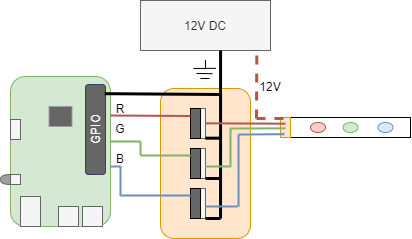

The diagram above was exported from draw.io. Its source (the exported page's mxGraphModel, read from the mxfile embedded in the PNG):
<mxGraphModel dx="635" dy="414" grid="1" gridSize="10" guides="1" tooltips="1" connect="1" arrows="1" fold="1" page="1" pageScale="1" pageWidth="850" pageHeight="1100" math="0" shadow="0">
  <root>
    <mxCell id="0" />
    <mxCell id="1" parent="0" />
    <mxCell id="EoYPwCZVLsdOUe7WgdyT-13" value="" style="group" vertex="1" connectable="0" parent="1">
      <mxGeometry x="50" y="118" width="110" height="150" as="geometry" />
    </mxCell>
    <mxCell id="EoYPwCZVLsdOUe7WgdyT-2" value="" style="rounded=1;whiteSpace=wrap;html=1;fillColor=#d5e8d4;strokeColor=#82b366;" vertex="1" parent="EoYPwCZVLsdOUe7WgdyT-13">
      <mxGeometry x="10" width="100" height="150" as="geometry" />
    </mxCell>
    <mxCell id="EoYPwCZVLsdOUe7WgdyT-3" value="" style="rounded=1;whiteSpace=wrap;html=1;strokeColor=#314354;fontColor=#ffffff;fillColor=#666666;" vertex="1" parent="EoYPwCZVLsdOUe7WgdyT-13">
      <mxGeometry x="85" y="8" width="20" height="90" as="geometry" />
    </mxCell>
    <mxCell id="EoYPwCZVLsdOUe7WgdyT-4" value="" style="rounded=0;whiteSpace=wrap;html=1;fillColor=#f5f5f5;strokeColor=#666666;fontColor=#333333;" vertex="1" parent="EoYPwCZVLsdOUe7WgdyT-13">
      <mxGeometry x="20" y="120" width="20" height="30" as="geometry" />
    </mxCell>
    <mxCell id="EoYPwCZVLsdOUe7WgdyT-5" value="" style="rounded=0;whiteSpace=wrap;html=1;fillColor=#f5f5f5;strokeColor=#666666;fontColor=#333333;" vertex="1" parent="EoYPwCZVLsdOUe7WgdyT-13">
      <mxGeometry x="58" y="130" width="20" height="20" as="geometry" />
    </mxCell>
    <mxCell id="EoYPwCZVLsdOUe7WgdyT-6" value="" style="rounded=0;whiteSpace=wrap;html=1;fillColor=#f5f5f5;strokeColor=#666666;fontColor=#333333;" vertex="1" parent="EoYPwCZVLsdOUe7WgdyT-13">
      <mxGeometry x="82" y="130" width="20" height="20" as="geometry" />
    </mxCell>
    <mxCell id="EoYPwCZVLsdOUe7WgdyT-7" value="" style="rounded=0;whiteSpace=wrap;html=1;fillColor=#f5f5f5;strokeColor=#666666;fontColor=#333333;" vertex="1" parent="EoYPwCZVLsdOUe7WgdyT-13">
      <mxGeometry x="10" y="43" width="10" height="20" as="geometry" />
    </mxCell>
    <mxCell id="EoYPwCZVLsdOUe7WgdyT-8" value="" style="rounded=0;whiteSpace=wrap;html=1;fillColor=#f5f5f5;strokeColor=#666666;fontColor=#333333;" vertex="1" parent="EoYPwCZVLsdOUe7WgdyT-13">
      <mxGeometry x="10" y="98" width="10" height="10" as="geometry" />
    </mxCell>
    <mxCell id="EoYPwCZVLsdOUe7WgdyT-9" value="" style="shape=or;whiteSpace=wrap;html=1;rotation=-180;fillColor=#9E9E9E;strokeColor=#666666;" vertex="1" parent="EoYPwCZVLsdOUe7WgdyT-13">
      <mxGeometry y="98" width="10" height="10" as="geometry" />
    </mxCell>
    <mxCell id="EoYPwCZVLsdOUe7WgdyT-10" value="" style="rounded=0;whiteSpace=wrap;html=1;fontColor=#333333;fillColor=#666666;strokeColor=#9E9E9E;" vertex="1" parent="EoYPwCZVLsdOUe7WgdyT-13">
      <mxGeometry x="48.5" y="30" width="23" height="20" as="geometry" />
    </mxCell>
    <mxCell id="EoYPwCZVLsdOUe7WgdyT-11" value="GPIO" style="text;html=1;align=center;verticalAlign=middle;whiteSpace=wrap;rounded=0;rotation=-90;fontColor=#FFFFFF;" vertex="1" parent="EoYPwCZVLsdOUe7WgdyT-13">
      <mxGeometry x="75" y="43" width="40" height="20" as="geometry" />
    </mxCell>
    <mxCell id="EoYPwCZVLsdOUe7WgdyT-14" value="" style="rounded=1;whiteSpace=wrap;html=1;strokeColor=#d79b00;fillColor=#ffe6cc;" vertex="1" parent="1">
      <mxGeometry x="210" y="130" width="90" height="150" as="geometry" />
    </mxCell>
    <mxCell id="EoYPwCZVLsdOUe7WgdyT-20" value="" style="group;fillColor=#ffffff;" vertex="1" connectable="0" parent="1">
      <mxGeometry x="330" y="159" width="130" height="20" as="geometry" />
    </mxCell>
    <mxCell id="EoYPwCZVLsdOUe7WgdyT-15" value="" style="rounded=0;whiteSpace=wrap;html=1;strokeColor=#000000;fillColor=none;fontColor=#000000;" vertex="1" parent="EoYPwCZVLsdOUe7WgdyT-20">
      <mxGeometry x="10" width="120" height="20" as="geometry" />
    </mxCell>
    <mxCell id="EoYPwCZVLsdOUe7WgdyT-16" value="" style="ellipse;whiteSpace=wrap;html=1;strokeColor=#b85450;fillColor=#f8cecc;" vertex="1" parent="EoYPwCZVLsdOUe7WgdyT-20">
      <mxGeometry x="30" y="5" width="15" height="10" as="geometry" />
    </mxCell>
    <mxCell id="EoYPwCZVLsdOUe7WgdyT-17" value="" style="ellipse;whiteSpace=wrap;html=1;strokeColor=#82b366;fillColor=#d5e8d4;" vertex="1" parent="EoYPwCZVLsdOUe7WgdyT-20">
      <mxGeometry x="62.5" y="5" width="15" height="10" as="geometry" />
    </mxCell>
    <mxCell id="EoYPwCZVLsdOUe7WgdyT-18" value="" style="ellipse;whiteSpace=wrap;html=1;strokeColor=#6c8ebf;fillColor=#dae8fc;" vertex="1" parent="EoYPwCZVLsdOUe7WgdyT-20">
      <mxGeometry x="97.5" y="5" width="15" height="10" as="geometry" />
    </mxCell>
    <mxCell id="EoYPwCZVLsdOUe7WgdyT-19" value="" style="rounded=0;whiteSpace=wrap;html=1;strokeColor=#d79b00;fillColor=#ffe6cc;" vertex="1" parent="EoYPwCZVLsdOUe7WgdyT-20">
      <mxGeometry width="10" height="20" as="geometry" />
    </mxCell>
    <mxCell id="EoYPwCZVLsdOUe7WgdyT-21" value="12V DC" style="rounded=0;whiteSpace=wrap;html=1;strokeColor=#666666;fillColor=#f5f5f5;fontColor=#333333;" vertex="1" parent="1">
      <mxGeometry x="190" y="42" width="130" height="50" as="geometry" />
    </mxCell>
    <mxCell id="EoYPwCZVLsdOUe7WgdyT-24" value="" style="endArrow=none;html=1;strokeWidth=3;fontColor=#000000;entryX=0.895;entryY=1.011;entryDx=0;entryDy=0;entryPerimeter=0;fillColor=#f8cecc;strokeColor=#b85450;shadow=0;sketch=0;rounded=1;dashed=1;" edge="1" parent="1" target="EoYPwCZVLsdOUe7WgdyT-21">
      <mxGeometry width="50" height="50" relative="1" as="geometry">
        <mxPoint x="306" y="160" as="sourcePoint" />
        <mxPoint x="240" y="100" as="targetPoint" />
      </mxGeometry>
    </mxCell>
    <mxCell id="EoYPwCZVLsdOUe7WgdyT-31" value="" style="group" vertex="1" connectable="0" parent="1">
      <mxGeometry x="240" y="150" width="15" height="30" as="geometry" />
    </mxCell>
    <mxCell id="EoYPwCZVLsdOUe7WgdyT-26" value="" style="rounded=0;whiteSpace=wrap;html=1;strokeColor=#666666;fillColor=#f5f5f5;fontColor=#333333;" vertex="1" parent="EoYPwCZVLsdOUe7WgdyT-31">
      <mxGeometry x="10" width="5" height="30" as="geometry" />
    </mxCell>
    <mxCell id="EoYPwCZVLsdOUe7WgdyT-27" value="" style="rounded=0;whiteSpace=wrap;html=1;strokeColor=#000000;fontColor=#000000;fillColor=#666666;" vertex="1" parent="EoYPwCZVLsdOUe7WgdyT-31">
      <mxGeometry width="10" height="30" as="geometry" />
    </mxCell>
    <mxCell id="EoYPwCZVLsdOUe7WgdyT-32" value="" style="group" vertex="1" connectable="0" parent="1">
      <mxGeometry x="240" y="190" width="15" height="30" as="geometry" />
    </mxCell>
    <mxCell id="EoYPwCZVLsdOUe7WgdyT-33" value="" style="rounded=0;whiteSpace=wrap;html=1;strokeColor=#666666;fillColor=#f5f5f5;fontColor=#333333;" vertex="1" parent="EoYPwCZVLsdOUe7WgdyT-32">
      <mxGeometry x="10" width="5" height="30" as="geometry" />
    </mxCell>
    <mxCell id="EoYPwCZVLsdOUe7WgdyT-34" value="" style="rounded=0;whiteSpace=wrap;html=1;strokeColor=#000000;fontColor=#000000;fillColor=#666666;" vertex="1" parent="EoYPwCZVLsdOUe7WgdyT-32">
      <mxGeometry width="10" height="30" as="geometry" />
    </mxCell>
    <mxCell id="EoYPwCZVLsdOUe7WgdyT-36" value="" style="group" vertex="1" connectable="0" parent="1">
      <mxGeometry x="240" y="230" width="15" height="30" as="geometry" />
    </mxCell>
    <mxCell id="EoYPwCZVLsdOUe7WgdyT-37" value="" style="rounded=0;whiteSpace=wrap;html=1;strokeColor=#666666;fillColor=#f5f5f5;fontColor=#333333;" vertex="1" parent="EoYPwCZVLsdOUe7WgdyT-36">
      <mxGeometry x="10" width="5" height="30" as="geometry" />
    </mxCell>
    <mxCell id="EoYPwCZVLsdOUe7WgdyT-38" value="" style="rounded=0;whiteSpace=wrap;html=1;strokeColor=#000000;fontColor=#000000;fillColor=#666666;" vertex="1" parent="EoYPwCZVLsdOUe7WgdyT-36">
      <mxGeometry width="10" height="30" as="geometry" />
    </mxCell>
    <mxCell id="EoYPwCZVLsdOUe7WgdyT-39" value="" style="endArrow=none;html=1;strokeWidth=2;fontColor=#000000;entryX=0;entryY=0.25;entryDx=0;entryDy=0;fillColor=#f8cecc;strokeColor=#b85450;exitX=0.25;exitY=0.85;exitDx=0;exitDy=0;exitPerimeter=0;" edge="1" parent="1" source="EoYPwCZVLsdOUe7WgdyT-68" target="EoYPwCZVLsdOUe7WgdyT-27">
      <mxGeometry width="50" height="50" relative="1" as="geometry">
        <mxPoint x="180" y="140" as="sourcePoint" />
        <mxPoint x="200" y="110" as="targetPoint" />
      </mxGeometry>
    </mxCell>
    <mxCell id="EoYPwCZVLsdOUe7WgdyT-40" value="" style="endArrow=none;html=1;strokeWidth=2;fontColor=#000000;entryX=0;entryY=0.25;entryDx=0;entryDy=0;fillColor=#d5e8d4;strokeColor=#82b366;exitX=1;exitY=0.5;exitDx=0;exitDy=0;" edge="1" parent="1">
      <mxGeometry width="50" height="50" relative="1" as="geometry">
        <mxPoint x="190" y="197" as="sourcePoint" />
        <mxPoint x="240" y="197" as="targetPoint" />
      </mxGeometry>
    </mxCell>
    <mxCell id="EoYPwCZVLsdOUe7WgdyT-41" value="" style="endArrow=none;html=1;strokeWidth=2;fontColor=#000000;entryX=0;entryY=0.25;entryDx=0;entryDy=0;fillColor=#dae8fc;strokeColor=#6c8ebf;" edge="1" parent="1">
      <mxGeometry width="50" height="50" relative="1" as="geometry">
        <mxPoint x="170" y="237" as="sourcePoint" />
        <mxPoint x="240" y="237" as="targetPoint" />
      </mxGeometry>
    </mxCell>
    <mxCell id="EoYPwCZVLsdOUe7WgdyT-42" value="" style="endArrow=none;html=1;strokeWidth=2;fontColor=#000000;fillColor=#dae8fc;strokeColor=#6c8ebf;" edge="1" parent="1">
      <mxGeometry width="50" height="50" relative="1" as="geometry">
        <mxPoint x="170" y="237" as="sourcePoint" />
        <mxPoint x="170" y="208" as="targetPoint" />
      </mxGeometry>
    </mxCell>
    <mxCell id="EoYPwCZVLsdOUe7WgdyT-43" value="" style="endArrow=none;html=1;strokeWidth=2;fontColor=#000000;fillColor=#dae8fc;strokeColor=#6c8ebf;" edge="1" parent="1">
      <mxGeometry width="50" height="50" relative="1" as="geometry">
        <mxPoint x="160" y="208" as="sourcePoint" />
        <mxPoint x="170" y="208" as="targetPoint" />
      </mxGeometry>
    </mxCell>
    <mxCell id="EoYPwCZVLsdOUe7WgdyT-44" value="" style="endArrow=none;html=1;strokeWidth=2;fontColor=#000000;fillColor=#d5e8d4;strokeColor=#82b366;exitX=1.001;exitY=0.341;exitDx=0;exitDy=0;exitPerimeter=0;" edge="1" parent="1" source="EoYPwCZVLsdOUe7WgdyT-70">
      <mxGeometry width="50" height="50" relative="1" as="geometry">
        <mxPoint x="200" y="190" as="sourcePoint" />
        <mxPoint x="190" y="183" as="targetPoint" />
      </mxGeometry>
    </mxCell>
    <mxCell id="EoYPwCZVLsdOUe7WgdyT-45" value="" style="endArrow=none;html=1;strokeWidth=2;fontColor=#000000;fillColor=#d5e8d4;strokeColor=#82b366;" edge="1" parent="1">
      <mxGeometry width="50" height="50" relative="1" as="geometry">
        <mxPoint x="190" y="183" as="sourcePoint" />
        <mxPoint x="160" y="183" as="targetPoint" />
      </mxGeometry>
    </mxCell>
    <mxCell id="EoYPwCZVLsdOUe7WgdyT-47" value="" style="endArrow=none;html=1;strokeWidth=3;fontColor=#000000;exitX=0.667;exitY=0.867;exitDx=0;exitDy=0;exitPerimeter=0;entryX=0.616;entryY=1;entryDx=0;entryDy=0;entryPerimeter=0;" edge="1" parent="1" source="EoYPwCZVLsdOUe7WgdyT-14" target="EoYPwCZVLsdOUe7WgdyT-21">
      <mxGeometry width="50" height="50" relative="1" as="geometry">
        <mxPoint x="270" y="187.5" as="sourcePoint" />
        <mxPoint x="270.03" y="142.5" as="targetPoint" />
      </mxGeometry>
    </mxCell>
    <mxCell id="EoYPwCZVLsdOUe7WgdyT-48" value="" style="endArrow=none;html=1;strokeWidth=3;fontColor=#000000;" edge="1" parent="1">
      <mxGeometry width="50" height="50" relative="1" as="geometry">
        <mxPoint x="255" y="260" as="sourcePoint" />
        <mxPoint x="270" y="260" as="targetPoint" />
      </mxGeometry>
    </mxCell>
    <mxCell id="EoYPwCZVLsdOUe7WgdyT-49" value="" style="endArrow=none;html=1;strokeWidth=3;fontColor=#000000;" edge="1" parent="1">
      <mxGeometry width="50" height="50" relative="1" as="geometry">
        <mxPoint x="255" y="220" as="sourcePoint" />
        <mxPoint x="270" y="220" as="targetPoint" />
      </mxGeometry>
    </mxCell>
    <mxCell id="EoYPwCZVLsdOUe7WgdyT-50" value="" style="endArrow=none;html=1;strokeWidth=3;fontColor=#000000;" edge="1" parent="1">
      <mxGeometry width="50" height="50" relative="1" as="geometry">
        <mxPoint x="255" y="179.67000000000002" as="sourcePoint" />
        <mxPoint x="270" y="179.67000000000002" as="targetPoint" />
      </mxGeometry>
    </mxCell>
    <mxCell id="EoYPwCZVLsdOUe7WgdyT-51" value="" style="endArrow=none;html=1;strokeWidth=3;fontColor=#000000;fillColor=#f8cecc;strokeColor=#b85450;dashed=1;entryX=0.38;entryY=0.05;entryDx=0;entryDy=0;entryPerimeter=0;" edge="1" parent="1" target="EoYPwCZVLsdOUe7WgdyT-19">
      <mxGeometry width="50" height="50" relative="1" as="geometry">
        <mxPoint x="306" y="160" as="sourcePoint" />
        <mxPoint x="330" y="159" as="targetPoint" />
      </mxGeometry>
    </mxCell>
    <mxCell id="EoYPwCZVLsdOUe7WgdyT-54" value="12V" style="text;html=1;strokeColor=none;fillColor=none;align=center;verticalAlign=middle;whiteSpace=wrap;rounded=0;fontColor=#000000;" vertex="1" parent="1">
      <mxGeometry x="300" y="118" width="40" height="20" as="geometry" />
    </mxCell>
    <mxCell id="EoYPwCZVLsdOUe7WgdyT-60" value="" style="group" vertex="1" connectable="0" parent="1">
      <mxGeometry x="243" y="99" width="22.5" height="21" as="geometry" />
    </mxCell>
    <mxCell id="EoYPwCZVLsdOUe7WgdyT-56" value="" style="endArrow=none;html=1;strokeWidth=1;fontColor=#000000;" edge="1" parent="EoYPwCZVLsdOUe7WgdyT-60">
      <mxGeometry width="50" height="50" relative="1" as="geometry">
        <mxPoint y="11" as="sourcePoint" />
        <mxPoint x="22.5" y="10.829999999999998" as="targetPoint" />
      </mxGeometry>
    </mxCell>
    <mxCell id="EoYPwCZVLsdOUe7WgdyT-57" value="" style="endArrow=none;html=1;strokeWidth=1;fontColor=#000000;" edge="1" parent="EoYPwCZVLsdOUe7WgdyT-60">
      <mxGeometry width="50" height="50" relative="1" as="geometry">
        <mxPoint x="3" y="16" as="sourcePoint" />
        <mxPoint x="19" y="16.159999999999997" as="targetPoint" />
      </mxGeometry>
    </mxCell>
    <mxCell id="EoYPwCZVLsdOUe7WgdyT-58" value="" style="endArrow=none;html=1;strokeWidth=1;fontColor=#000000;" edge="1" parent="EoYPwCZVLsdOUe7WgdyT-60">
      <mxGeometry width="50" height="50" relative="1" as="geometry">
        <mxPoint x="7" y="21" as="sourcePoint" />
        <mxPoint x="16" y="21.159999999999968" as="targetPoint" />
        <Array as="points">
          <mxPoint x="16" y="21" />
        </Array>
      </mxGeometry>
    </mxCell>
    <mxCell id="EoYPwCZVLsdOUe7WgdyT-59" value="" style="endArrow=none;html=1;strokeWidth=1;fontColor=#000000;" edge="1" parent="EoYPwCZVLsdOUe7WgdyT-60">
      <mxGeometry width="50" height="50" relative="1" as="geometry">
        <mxPoint x="12" y="10" as="sourcePoint" />
        <mxPoint x="12" y="10.159999999999968" as="targetPoint" />
        <Array as="points">
          <mxPoint x="12" y="10" />
          <mxPoint x="12" />
        </Array>
      </mxGeometry>
    </mxCell>
    <mxCell id="EoYPwCZVLsdOUe7WgdyT-61" value="" style="endArrow=none;html=1;strokeWidth=2;fontColor=#000000;entryX=0;entryY=0.25;entryDx=0;entryDy=0;fillColor=#f8cecc;strokeColor=#b85450;exitX=1.001;exitY=0.181;exitDx=0;exitDy=0;exitPerimeter=0;" edge="1" parent="1">
      <mxGeometry width="50" height="50" relative="1" as="geometry">
        <mxPoint x="254.99999999999997" y="164.83000000000004" as="sourcePoint" />
        <mxPoint x="334.9" y="165.18" as="targetPoint" />
      </mxGeometry>
    </mxCell>
    <mxCell id="EoYPwCZVLsdOUe7WgdyT-62" value="" style="endArrow=none;html=1;strokeWidth=2;fontColor=#000000;fillColor=#d5e8d4;strokeColor=#82b366;" edge="1" parent="1">
      <mxGeometry width="50" height="50" relative="1" as="geometry">
        <mxPoint x="255" y="208" as="sourcePoint" />
        <mxPoint x="280" y="208" as="targetPoint" />
      </mxGeometry>
    </mxCell>
    <mxCell id="EoYPwCZVLsdOUe7WgdyT-63" value="" style="endArrow=none;html=1;strokeWidth=2;fontColor=#000000;fillColor=#dae8fc;strokeColor=#6c8ebf;" edge="1" parent="1">
      <mxGeometry width="50" height="50" relative="1" as="geometry">
        <mxPoint x="255" y="248" as="sourcePoint" />
        <mxPoint x="287" y="248" as="targetPoint" />
      </mxGeometry>
    </mxCell>
    <mxCell id="EoYPwCZVLsdOUe7WgdyT-64" value="" style="endArrow=none;html=1;strokeWidth=2;fontColor=#000000;entryX=0;entryY=0.25;entryDx=0;entryDy=0;fillColor=#d5e8d4;strokeColor=#82b366;" edge="1" parent="1">
      <mxGeometry width="50" height="50" relative="1" as="geometry">
        <mxPoint x="280" y="170" as="sourcePoint" />
        <mxPoint x="335" y="169.82999999999998" as="targetPoint" />
      </mxGeometry>
    </mxCell>
    <mxCell id="EoYPwCZVLsdOUe7WgdyT-65" value="" style="endArrow=none;html=1;strokeWidth=2;fontColor=#000000;fillColor=#d5e8d4;strokeColor=#82b366;" edge="1" parent="1">
      <mxGeometry width="50" height="50" relative="1" as="geometry">
        <mxPoint x="280" y="170" as="sourcePoint" />
        <mxPoint x="280" y="208" as="targetPoint" />
      </mxGeometry>
    </mxCell>
    <mxCell id="EoYPwCZVLsdOUe7WgdyT-66" value="" style="endArrow=none;html=1;strokeWidth=2;fontColor=#000000;fillColor=#dae8fc;strokeColor=#6c8ebf;exitX=0.867;exitY=0.307;exitDx=0;exitDy=0;exitPerimeter=0;" edge="1" parent="1" source="EoYPwCZVLsdOUe7WgdyT-14">
      <mxGeometry width="50" height="50" relative="1" as="geometry">
        <mxPoint x="299" y="175.67000000000002" as="sourcePoint" />
        <mxPoint x="334" y="175.67000000000002" as="targetPoint" />
      </mxGeometry>
    </mxCell>
    <mxCell id="EoYPwCZVLsdOUe7WgdyT-67" value="" style="endArrow=none;html=1;strokeWidth=2;fontColor=#000000;fillColor=#dae8fc;strokeColor=#6c8ebf;exitX=0.867;exitY=0.307;exitDx=0;exitDy=0;exitPerimeter=0;entryX=0.867;entryY=0.787;entryDx=0;entryDy=0;entryPerimeter=0;" edge="1" parent="1" source="EoYPwCZVLsdOUe7WgdyT-14" target="EoYPwCZVLsdOUe7WgdyT-14">
      <mxGeometry width="50" height="50" relative="1" as="geometry">
        <mxPoint x="290" y="180" as="sourcePoint" />
        <mxPoint x="305" y="229" as="targetPoint" />
      </mxGeometry>
    </mxCell>
    <mxCell id="EoYPwCZVLsdOUe7WgdyT-68" value="R" style="text;html=1;strokeColor=none;fillColor=none;align=center;verticalAlign=middle;whiteSpace=wrap;rounded=0;fontColor=#000000;" vertex="1" parent="1">
      <mxGeometry x="150" y="140" width="40" height="20" as="geometry" />
    </mxCell>
    <mxCell id="EoYPwCZVLsdOUe7WgdyT-69" value="G" style="text;html=1;strokeColor=none;fillColor=none;align=center;verticalAlign=middle;whiteSpace=wrap;rounded=0;fontColor=#000000;" vertex="1" parent="1">
      <mxGeometry x="150" y="160" width="40" height="20" as="geometry" />
    </mxCell>
    <mxCell id="EoYPwCZVLsdOUe7WgdyT-70" value="B" style="text;html=1;strokeColor=none;fillColor=none;align=center;verticalAlign=middle;whiteSpace=wrap;rounded=0;fontColor=#000000;" vertex="1" parent="1">
      <mxGeometry x="150" y="190" width="40" height="20" as="geometry" />
    </mxCell>
    <mxCell id="EoYPwCZVLsdOUe7WgdyT-71" value="" style="endArrow=none;html=1;strokeWidth=3;fontColor=#000000;entryX=0.962;entryY=0.102;entryDx=0;entryDy=0;entryPerimeter=0;" edge="1" parent="1" target="EoYPwCZVLsdOUe7WgdyT-3">
      <mxGeometry width="50" height="50" relative="1" as="geometry">
        <mxPoint x="270" y="136" as="sourcePoint" />
        <mxPoint x="170" y="135" as="targetPoint" />
      </mxGeometry>
    </mxCell>
  </root>
</mxGraphModel>